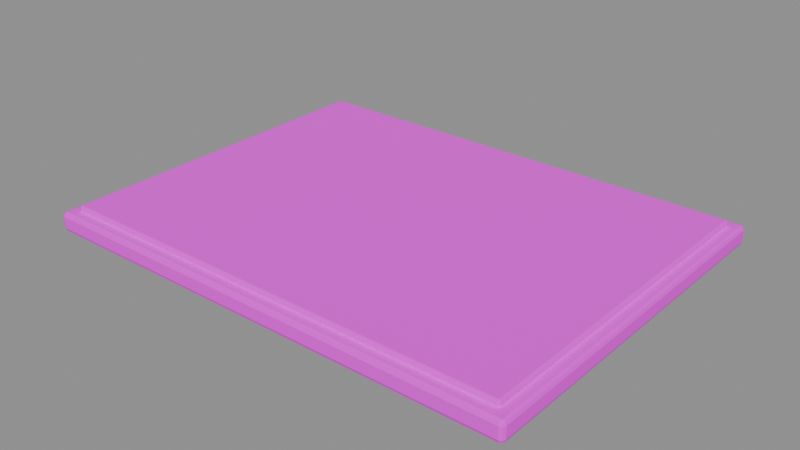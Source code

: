 # Source: terrace.blend  (saved by Blender 5.2.45; exported with 4.5.12 LTS)
import bpy
from mathutils import Matrix  # noqa: F401  (used for matrix-valued properties, if any)

bpy.ops.wm.read_factory_settings(use_empty=True)
scene = bpy.context.scene
scene.name = 'Component_terrace'

# ---- collections
col_sea_scene_pfh_terrace = bpy.data.collections.new('SEA-SCENE-PFH-TERRACE'); scene.collection.children.link(col_sea_scene_pfh_terrace)

# ---- images (referenced by path relative to the original .blend; pixels are not part of the script)
import os
ASSET_DIR = os.environ.get("B2B_ASSET_DIR", "")  # directory of the original .blend (textures are referenced by path, not embedded)
HERE = os.path.dirname(os.path.abspath(__file__))  # packed textures are extracted next to this script under _unpacked/

def load_image(name, relpath, width, height, colorspace="sRGB"):
    """Load a texture the original file referenced (path relative to the .blend, or extracted next to this script)."""
    p = next((c for c in (os.path.join(HERE, relpath), os.path.join(ASSET_DIR, relpath)) if relpath and os.path.exists(c)), "")
    if p:
        img = bpy.data.images.load(p, check_existing=True)
        img.name = name
    else:  # same state as the original file: an image datablock whose file is absent (Cycles renders it pink)
        img = bpy.data.images.new(name, width, height)
        img.source = "FILE"
        img.filepath = "//" + (relpath or name)
    img.colorspace_settings.name = colorspace
    return img
img_sea______8x8 = load_image('SEA_公共色板_8x8', 'sea_cozy_8x8_512.png', 1024, 1024, 'sRGB')

# ---- materials (node trees are filled in below, after node groups)
mat_sea_matte = bpy.data.materials.new('SEA_Matte')

# ---- material node trees
mat_sea_matte.use_nodes = True; mat_sea_matte.node_tree.nodes.clear()
_N = mat_sea_matte.node_tree.nodes; _L = mat_sea_matte.node_tree.links
n0 = _N.new('ShaderNodeBsdfPrincipled'); n0.name = 'Principled BSDF'; n0.location = (0, 0)
n0.inputs[2].default_value = 0.85
n0.inputs[10].default_value = 0.005
n1 = _N.new('ShaderNodeTexImage'); n1.name = 'Image Texture'; n1.location = (0, 0)
n1.image = img_sea______8x8
n1.interpolation = 'Closest'
n1.extension = 'EXTEND'
n2 = _N.new('ShaderNodeUVMap'); n2.name = 'UV Map'; n2.location = (0, 0)
n2.width = 160
n2.uv_map = 'PaletteUV'
n3 = _N.new('ShaderNodeOutputMaterial'); n3.name = 'Material Output'; n3.location = (0, 0)
_L.new(n2.outputs[0], n1.inputs[0])
_L.new(n1.outputs[0], n0.inputs[0])
_L.new(n0.outputs[0], n3.inputs[0])
n3.is_active_output = True

# ---- meshes
me_terrace_body_mesh = bpy.data.meshes.new('terrace_body_mesh')
me_terrace_body_mesh.from_pydata([(-2.51, -1.91, 0.0), (-2.51, -1.95, 0.04), (-2.55, -1.91, 0.04), (-2.51, -1.938, 0.01172), (-2.533, -1.933, 0.01691), (-2.538, -1.938, 0.04), (-2.538, -1.91, 0.01172), (-2.51, -1.95, 0.16), (-2.51, -1.91, 0.2), (-2.55, -1.91, 0.16), (-2.51, -1.938, 0.1883), (-2.533, -1.933, 0.1831), (-2.538, -1.91, 0.1883), (-2.538, -1.938, 0.16), (-2.51, 1.91, 0.0), (-2.55, 1.91, 0.04), (-2.51, 1.95, 0.04), (-2.538, 1.91, 0.01172), (-2.533, 1.933, 0.01691), (-2.538, 1.938, 0.04), (-2.51, 1.938, 0.01172), (-2.51, 1.91, 0.2), (-2.51, 1.95, 0.16), (-2.55, 1.91, 0.16), (-2.51, 1.938, 0.1883), (-2.533, 1.933, 0.1831), (-2.538, 1.938, 0.16), (-2.538, 1.91, 0.1883), (2.51, -1.91, 0.0), (2.55, -1.91, 0.04), (2.51, -1.95, 0.04), (2.538, -1.91, 0.01172), (2.533, -1.933, 0.01691), (2.538, -1.938, 0.04), (2.51, -1.938, 0.01172), (2.51, -1.91, 0.2), (2.51, -1.95, 0.16), (2.55, -1.91, 0.16), (2.51, -1.938, 0.1883), (2.533, -1.933, 0.1831), (2.538, -1.938, 0.16), (2.538, -1.91, 0.1883), (2.51, 1.91, 0.0), (2.51, 1.95, 0.04), (2.55, 1.91, 0.04), (2.51, 1.938, 0.01172), (2.533, 1.933, 0.01691), (2.538, 1.938, 0.04), (2.538, 1.91, 0.01172), (2.51, 1.91, 0.2), (2.55, 1.91, 0.16), (2.51, 1.95, 0.16), (2.538, 1.91, 0.1883), (2.533, 1.933, 0.1831), (2.538, 1.938, 0.16), (2.51, 1.938, 0.1883), (-2.405, -1.805, 0.18), (-2.405, -1.825, 0.2), (-2.425, -1.805, 0.2), (-2.405, -1.819, 0.1859), (-2.417, -1.817, 0.1885), (-2.419, -1.819, 0.2), (-2.419, -1.805, 0.1859), (-2.405, -1.825, 0.24), (-2.405, -1.805, 0.26), (-2.425, -1.805, 0.24), (-2.405, -1.819, 0.2541), (-2.417, -1.817, 0.2515), (-2.419, -1.805, 0.2541), (-2.419, -1.819, 0.24), (-2.405, 1.805, 0.18), (-2.425, 1.805, 0.2), (-2.405, 1.825, 0.2), (-2.419, 1.805, 0.1859), (-2.417, 1.817, 0.1885), (-2.419, 1.819, 0.2), (-2.405, 1.819, 0.1859), (-2.405, 1.805, 0.26), (-2.405, 1.825, 0.24), (-2.425, 1.805, 0.24), (-2.405, 1.819, 0.2541), (-2.417, 1.817, 0.2515), (-2.419, 1.819, 0.24), (-2.419, 1.805, 0.2541), (2.405, -1.805, 0.18), (2.425, -1.805, 0.2), (2.405, -1.825, 0.2), (2.419, -1.805, 0.1859), (2.417, -1.817, 0.1885), (2.419, -1.819, 0.2), (2.405, -1.819, 0.1859), (2.405, -1.805, 0.26), (2.405, -1.825, 0.24), (2.425, -1.805, 0.24), (2.405, -1.819, 0.2541), (2.417, -1.817, 0.2515), (2.419, -1.819, 0.24), (2.419, -1.805, 0.2541), (2.405, 1.805, 0.18), (2.405, 1.825, 0.2), (2.425, 1.805, 0.2), (2.405, 1.819, 0.1859), (2.417, 1.817, 0.1885), (2.419, 1.819, 0.2), (2.419, 1.805, 0.1859), (2.405, 1.805, 0.26), (2.425, 1.805, 0.24), (2.405, 1.825, 0.24), (2.419, 1.805, 0.2541), (2.417, 1.817, 0.2515), (2.419, 1.819, 0.24), (2.405, 1.819, 0.2541)], [], [(0, 3, 4, 6), (1, 5, 4, 3), (2, 6, 4, 5), (7, 10, 11, 13), (8, 12, 11, 10), (9, 13, 11, 12), (14, 17, 18, 20), (15, 19, 18, 17), (16, 20, 18, 19), (21, 24, 25, 27), (22, 26, 25, 24), (23, 27, 25, 26), (28, 31, 32, 34), (29, 33, 32, 31), (30, 34, 32, 33), (35, 38, 39, 41), (36, 40, 39, 38), (37, 41, 39, 40), (42, 45, 46, 48), (43, 47, 46, 45), (44, 48, 46, 47), (49, 52, 53, 55), (50, 54, 53, 52), (51, 55, 53, 54), (14, 0, 6, 17), (17, 6, 2, 15), (1, 7, 13, 5), (5, 13, 9, 2), (8, 21, 27, 12), (12, 27, 23, 9), (22, 16, 19, 26), (26, 19, 15, 23), (42, 14, 20, 45), (45, 20, 16, 43), (21, 49, 55, 24), (24, 55, 51, 22), (50, 44, 47, 54), (54, 47, 43, 51), (28, 42, 48, 31), (31, 48, 44, 29), (49, 35, 41, 52), (52, 41, 37, 50), (36, 30, 33, 40), (40, 33, 29, 37), (0, 28, 34, 3), (3, 34, 30, 1), (35, 8, 10, 38), (38, 10, 7, 36), (14, 42, 28, 0), (2, 9, 23, 15), (30, 36, 7, 1), (49, 21, 8, 35), (16, 22, 51, 43), (44, 50, 37, 29), (56, 59, 60, 62), (57, 61, 60, 59), (58, 62, 60, 61), (63, 66, 67, 69), (64, 68, 67, 66), (65, 69, 67, 68), (70, 73, 74, 76), (71, 75, 74, 73), (72, 76, 74, 75), (77, 80, 81, 83), (78, 82, 81, 80), (79, 83, 81, 82), (84, 87, 88, 90), (85, 89, 88, 87), (86, 90, 88, 89), (91, 94, 95, 97), (92, 96, 95, 94), (93, 97, 95, 96), (98, 101, 102, 104), (99, 103, 102, 101), (100, 104, 102, 103), (105, 108, 109, 111), (106, 110, 109, 108), (107, 111, 109, 110), (70, 56, 62, 73), (73, 62, 58, 71), (57, 63, 69, 61), (61, 69, 65, 58), (64, 77, 83, 68), (68, 83, 79, 65), (78, 72, 75, 82), (82, 75, 71, 79), (98, 70, 76, 101), (101, 76, 72, 99), (77, 105, 111, 80), (80, 111, 107, 78), (106, 100, 103, 110), (110, 103, 99, 107), (84, 98, 104, 87), (87, 104, 100, 85), (105, 91, 97, 108), (108, 97, 93, 106), (92, 86, 89, 96), (96, 89, 85, 93), (56, 84, 90, 59), (59, 90, 86, 57), (91, 64, 66, 94), (94, 66, 63, 92), (70, 98, 84, 56), (58, 65, 79, 71), (86, 92, 63, 57), (105, 77, 64, 91), (72, 78, 107, 99), (100, 106, 93, 85)])
_uv = me_terrace_body_mesh.uv_layers.new(name='PaletteUV')
_uv.uv.foreach_set('vector', [0.0845, 0.9375, 0.0625, 0.9595, 0.0405, 0.9375, 0.0625, 0.9155, 0.0845, 0.9375, 0.0625, 0.9595, 0.0405, 0.9375, 0.0625, 0.9155, 0.0845, 0.9375, 0.0625, 0.9595, 0.0405, 0.9375, 0.0625, 0.9155, 0.0845, 0.9375, 0.0625, 0.9595, 0.0405, 0.9375, 0.0625, 0.9155, 0.0845, 0.9375, 0.0625, 0.9595, 0.0405, 0.9375, 0.0625, 0.9155, 0.0845, 0.9375, 0.0625, 0.9595, 0.0405, 0.9375, 0.0625, 0.9155, 0.0845, 0.9375, 0.0625, 0.9595, 0.0405, 0.9375, 0.0625, 0.9155, 0.0845, 0.9375, 0.0625, 0.9595, 0.0405, 0.9375, 0.0625, 0.9155, 0.0845, 0.9375, 0.0625, 0.9595, 0.0405, 0.9375, 0.0625, 0.9155, 0.0845, 0.9375, 0.0625, 0.9595, 0.0405, 0.9375, 0.0625, 0.9155, 0.0845, 0.9375, 0.0625, 0.9595, 0.0405, 0.9375, 0.0625, 0.9155, 0.0845, 0.9375, 0.0625, 0.9595, 0.0405, 0.9375, 0.0625, 0.9155, 0.0845, 0.9375, 0.0625, 0.9595, 0.0405, 0.9375, 0.0625, 0.9155, 0.0845, 0.9375, 0.0625, 0.9595, 0.0405, 0.9375, 0.0625, 0.9155, 0.0845, 0.9375, 0.0625, 0.9595, 0.0405, 0.9375, 0.0625, 0.9155, 0.0845, 0.9375, 0.0625, 0.9595, 0.0405, 0.9375, 0.0625, 0.9155, 0.0845, 0.9375, 0.0625, 0.9595, 0.0405, 0.9375, 0.0625, 0.9155, 0.0845, 0.9375, 0.0625, 0.9595, 0.0405, 0.9375, 0.0625, 0.9155, 0.0845, 0.9375, 0.0625, 0.9595, 0.0405, 0.9375, 0.0625, 0.9155, 0.0845, 0.9375, 0.0625, 0.9595, 0.0405, 0.9375, 0.0625, 0.9155, 0.0845, 0.9375, 0.0625, 0.9595, 0.0405, 0.9375, 0.0625, 0.9155, 0.0845, 0.9375, 0.0625, 0.9595, 0.0405, 0.9375, 0.0625, 0.9155, 0.0845, 0.9375, 0.0625, 0.9595, 0.0405, 0.9375, 0.0625, 0.9155, 0.0845, 0.9375, 0.0625, 0.9595, 0.0405, 0.9375, 0.0625, 0.9155, 0.0845, 0.9375, 0.0625, 0.9595, 0.0405, 0.9375, 0.0625, 0.9155, 0.0845, 0.9375, 0.0625, 0.9595, 0.0405, 0.9375, 0.0625, 0.9155, 0.0845, 0.9375, 0.0625, 0.9595, 0.0405, 0.9375, 0.0625, 0.9155, 0.0845, 0.9375, 0.0625, 0.9595, 0.0405, 0.9375, 0.0625, 0.9155, 0.0845, 0.9375, 0.0625, 0.9595, 0.0405, 0.9375, 0.0625, 0.9155, 0.0845, 0.9375, 0.0625, 0.9595, 0.0405, 0.9375, 0.0625, 0.9155, 0.0845, 0.9375, 0.0625, 0.9595, 0.0405, 0.9375, 0.0625, 0.9155, 0.0845, 0.9375, 0.0625, 0.9595, 0.0405, 0.9375, 0.0625, 0.9155, 0.0845, 0.9375, 0.0625, 0.9595, 0.0405, 0.9375, 0.0625, 0.9155, 0.0845, 0.9375, 0.0625, 0.9595, 0.0405, 0.9375, 0.0625, 0.9155, 0.0845, 0.9375, 0.0625, 0.9595, 0.0405, 0.9375, 0.0625, 0.9155, 0.0845, 0.9375, 0.0625, 0.9595, 0.0405, 0.9375, 0.0625, 0.9155, 0.0845, 0.9375, 0.0625, 0.9595, 0.0405, 0.9375, 0.0625, 0.9155, 0.0845, 0.9375, 0.0625, 0.9595, 0.0405, 0.9375, 0.0625, 0.9155, 0.0845, 0.9375, 0.0625, 0.9595, 0.0405, 0.9375, 0.0625, 0.9155, 0.0845, 0.9375, 0.0625, 0.9595, 0.0405, 0.9375, 0.0625, 0.9155, 0.0845, 0.9375, 0.0625, 0.9595, 0.0405, 0.9375, 0.0625, 0.9155, 0.0845, 0.9375, 0.0625, 0.9595, 0.0405, 0.9375, 0.0625, 0.9155, 0.0845, 0.9375, 0.0625, 0.9595, 0.0405, 0.9375, 0.0625, 0.9155, 0.0845, 0.9375, 0.0625, 0.9595, 0.0405, 0.9375, 0.0625, 0.9155, 0.0845, 0.9375, 0.0625, 0.9595, 0.0405, 0.9375, 0.0625, 0.9155, 0.0845, 0.9375, 0.0625, 0.9595, 0.0405, 0.9375, 0.0625, 0.9155, 0.0845, 0.9375, 0.0625, 0.9595, 0.0405, 0.9375, 0.0625, 0.9155, 0.0845, 0.9375, 0.0625, 0.9595, 0.0405, 0.9375, 0.0625, 0.9155, 0.0845, 0.9375, 0.0625, 0.9595, 0.0405, 0.9375, 0.0625, 0.9155, 0.0845, 0.9375, 0.0625, 0.9595, 0.0405, 0.9375, 0.0625, 0.9155, 0.0845, 0.9375, 0.0625, 0.9595, 0.0405, 0.9375, 0.0625, 0.9155, 0.0845, 0.9375, 0.0625, 0.9595, 0.0405, 0.9375, 0.0625, 0.9155, 0.0845, 0.9375, 0.0625, 0.9595, 0.0405, 0.9375, 0.0625, 0.9155, 0.0845, 0.9375, 0.0625, 0.9595, 0.0405, 0.9375, 0.0625, 0.9155, 0.7095, 0.9375, 0.6875, 0.9595, 0.6655, 0.9375, 0.6875, 0.9155, 0.7095, 0.9375, 0.6875, 0.9595, 0.6655, 0.9375, 0.6875, 0.9155, 0.7095, 0.9375, 0.6875, 0.9595, 0.6655, 0.9375, 0.6875, 0.9155, 0.7095, 0.9375, 0.6875, 0.9595, 0.6655, 0.9375, 0.6875, 0.9155, 0.7095, 0.9375, 0.6875, 0.9595, 0.6655, 0.9375, 0.6875, 0.9155, 0.7095, 0.9375, 0.6875, 0.9595, 0.6655, 0.9375, 0.6875, 0.9155, 0.7095, 0.9375, 0.6875, 0.9595, 0.6655, 0.9375, 0.6875, 0.9155, 0.7095, 0.9375, 0.6875, 0.9595, 0.6655, 0.9375, 0.6875, 0.9155, 0.7095, 0.9375, 0.6875, 0.9595, 0.6655, 0.9375, 0.6875, 0.9155, 0.7095, 0.9375, 0.6875, 0.9595, 0.6655, 0.9375, 0.6875, 0.9155, 0.7095, 0.9375, 0.6875, 0.9595, 0.6655, 0.9375, 0.6875, 0.9155, 0.7095, 0.9375, 0.6875, 0.9595, 0.6655, 0.9375, 0.6875, 0.9155, 0.7095, 0.9375, 0.6875, 0.9595, 0.6655, 0.9375, 0.6875, 0.9155, 0.7095, 0.9375, 0.6875, 0.9595, 0.6655, 0.9375, 0.6875, 0.9155, 0.7095, 0.9375, 0.6875, 0.9595, 0.6655, 0.9375, 0.6875, 0.9155, 0.7095, 0.9375, 0.6875, 0.9595, 0.6655, 0.9375, 0.6875, 0.9155, 0.7095, 0.9375, 0.6875, 0.9595, 0.6655, 0.9375, 0.6875, 0.9155, 0.7095, 0.9375, 0.6875, 0.9595, 0.6655, 0.9375, 0.6875, 0.9155, 0.7095, 0.9375, 0.6875, 0.9595, 0.6655, 0.9375, 0.6875, 0.9155, 0.7095, 0.9375, 0.6875, 0.9595, 0.6655, 0.9375, 0.6875, 0.9155, 0.7095, 0.9375, 0.6875, 0.9595, 0.6655, 0.9375, 0.6875, 0.9155, 0.7095, 0.9375, 0.6875, 0.9595, 0.6655, 0.9375, 0.6875, 0.9155, 0.7095, 0.9375, 0.6875, 0.9595, 0.6655, 0.9375, 0.6875, 0.9155, 0.7095, 0.9375, 0.6875, 0.9595, 0.6655, 0.9375, 0.6875, 0.9155, 0.7095, 0.9375, 0.6875, 0.9595, 0.6655, 0.9375, 0.6875, 0.9155, 0.7095, 0.9375, 0.6875, 0.9595, 0.6655, 0.9375, 0.6875, 0.9155, 0.7095, 0.9375, 0.6875, 0.9595, 0.6655, 0.9375, 0.6875, 0.9155, 0.7095, 0.9375, 0.6875, 0.9595, 0.6655, 0.9375, 0.6875, 0.9155, 0.7095, 0.9375, 0.6875, 0.9595, 0.6655, 0.9375, 0.6875, 0.9155, 0.7095, 0.9375, 0.6875, 0.9595, 0.6655, 0.9375, 0.6875, 0.9155, 0.7095, 0.9375, 0.6875, 0.9595, 0.6655, 0.9375, 0.6875, 0.9155, 0.7095, 0.9375, 0.6875, 0.9595, 0.6655, 0.9375, 0.6875, 0.9155, 0.7095, 0.9375, 0.6875, 0.9595, 0.6655, 0.9375, 0.6875, 0.9155, 0.7095, 0.9375, 0.6875, 0.9595, 0.6655, 0.9375, 0.6875, 0.9155, 0.7095, 0.9375, 0.6875, 0.9595, 0.6655, 0.9375, 0.6875, 0.9155, 0.7095, 0.9375, 0.6875, 0.9595, 0.6655, 0.9375, 0.6875, 0.9155, 0.7095, 0.9375, 0.6875, 0.9595, 0.6655, 0.9375, 0.6875, 0.9155, 0.7095, 0.9375, 0.6875, 0.9595, 0.6655, 0.9375, 0.6875, 0.9155, 0.7095, 0.9375, 0.6875, 0.9595, 0.6655, 0.9375, 0.6875, 0.9155, 0.7095, 0.9375, 0.6875, 0.9595, 0.6655, 0.9375, 0.6875, 0.9155, 0.7095, 0.9375, 0.6875, 0.9595, 0.6655, 0.9375, 0.6875, 0.9155, 0.7095, 0.9375, 0.6875, 0.9595, 0.6655, 0.9375, 0.6875, 0.9155, 0.7095, 0.9375, 0.6875, 0.9595, 0.6655, 0.9375, 0.6875, 0.9155, 0.7095, 0.9375, 0.6875, 0.9595, 0.6655, 0.9375, 0.6875, 0.9155, 0.7095, 0.9375, 0.6875, 0.9595, 0.6655, 0.9375, 0.6875, 0.9155, 0.7095, 0.9375, 0.6875, 0.9595, 0.6655, 0.9375, 0.6875, 0.9155, 0.7095, 0.9375, 0.6875, 0.9595, 0.6655, 0.9375, 0.6875, 0.9155, 0.7095, 0.9375, 0.6875, 0.9595, 0.6655, 0.9375, 0.6875, 0.9155, 0.7095, 0.9375, 0.6875, 0.9595, 0.6655, 0.9375, 0.6875, 0.9155, 0.7095, 0.9375, 0.6875, 0.9595, 0.6655, 0.9375, 0.6875, 0.9155, 0.7095, 0.9375, 0.6875, 0.9595, 0.6655, 0.9375, 0.6875, 0.9155, 0.7095, 0.9375, 0.6875, 0.9595, 0.6655, 0.9375, 0.6875, 0.9155, 0.7095, 0.9375, 0.6875, 0.9595, 0.6655, 0.9375, 0.6875, 0.9155, 0.7095, 0.9375, 0.6875, 0.9595, 0.6655, 0.9375, 0.6875, 0.9155])
me_terrace_body_mesh.materials.append(mat_sea_matte)
me_terrace_body_mesh.update()
me_terrace_body_mesh.normals_split_custom_set([tuple(v) for v in zip(*[iter([-0.3251, -0.3251, -0.8881, -0.3251, -0.3251, -0.8881, -0.3251, -0.3251, -0.8881, -0.3251, -0.3251, -0.8881, -0.3251, -0.8881, -0.3251, -0.3251, -0.8881, -0.3251, -0.3251, -0.8881, -0.3251, -0.3251, -0.8881, -0.3251, -0.8881, -0.3251, -0.3251, -0.8881, -0.3251, -0.3251, -0.8881, -0.3251, -0.3251, -0.8881, -0.3251, -0.3251, -0.3251, -0.8881, 0.3251, -0.3251, -0.8881, 0.3251, -0.3251, -0.8881, 0.3251, -0.3251, -0.8881, 0.3251, -0.3251, -0.3251, 0.8881, -0.3251, -0.3251, 0.8881, -0.3251, -0.3251, 0.8881, -0.3251, -0.3251, 0.8881, -0.8881, -0.3251, 0.3251, -0.8881, -0.3251, 0.3251, -0.8881, -0.3251, 0.3251, -0.8881, -0.3251, 0.3251, -0.3251, 0.3251, -0.8881, -0.3251, 0.3251, -0.8881, -0.3251, 0.3251, -0.8881, -0.3251, 0.3251, -0.8881, -0.8881, 0.3251, -0.3251, -0.8881, 0.3251, -0.3251, -0.8881, 0.3251, -0.3251, -0.8881, 0.3251, -0.3251, -0.3251, 0.8881, -0.3251, -0.3251, 0.8881, -0.3251, -0.3251, 0.8881, -0.3251, -0.3251, 0.8881, -0.3251, -0.3251, 0.3251, 0.8881, -0.3251, 0.3251, 0.8881, -0.3251, 0.3251, 0.8881, -0.3251, 0.3251, 0.8881, -0.3251, 0.8881, 0.3251, -0.3251, 0.8881, 0.3251, -0.3251, 0.8881, 0.3251, -0.3251, 0.8881, 0.3251, -0.8881, 0.3251, 0.3251, -0.8881, 0.3251, 0.3251, -0.8881, 0.3251, 0.3251, -0.8881, 0.3251, 0.3251, 0.3251, -0.3251, -0.8881, 0.3251, -0.3251, -0.8881, 0.3251, -0.3251, -0.8881, 0.3251, -0.3251, -0.8881, 0.8881, -0.3251, -0.3251, 0.8881, -0.3251, -0.3251, 0.8881, -0.3251, -0.3251, 0.8881, -0.3251, -0.3251, 0.3251, -0.8881, -0.3251, 0.3251, -0.8881, -0.3251, 0.3251, -0.8881, -0.3251, 0.3251, -0.8881, -0.3251, 0.3251, -0.3251, 0.8881, 0.3251, -0.3251, 0.8881, 0.3251, -0.3251, 0.8881, 0.3251, -0.3251, 0.8881, 0.3251, -0.8881, 0.3251, 0.3251, -0.8881, 0.3251, 0.3251, -0.8881, 0.3251, 0.3251, -0.8881, 0.3251, 0.8881, -0.3251, 0.3251, 0.8881, -0.3251, 0.3251, 0.8881, -0.3251, 0.3251, 0.8881, -0.3251, 0.3251, 0.3251, 0.3251, -0.8881, 0.3251, 0.3251, -0.8881, 0.3251, 0.3251, -0.8881, 0.3251, 0.3251, -0.8881, 0.3251, 0.8881, -0.3251, 0.3251, 0.8881, -0.3251, 0.3251, 0.8881, -0.3251, 0.3251, 0.8881, -0.3251, 0.8881, 0.3251, -0.3251, 0.8881, 0.3251, -0.3251, 0.8881, 0.3251, -0.3251, 0.8881, 0.3251, -0.3251, 0.3251, 0.3251, 0.8881, 0.3251, 0.3251, 0.8881, 0.3251, 0.3251, 0.8881, 0.3251, 0.3251, 0.8881, 0.8881, 0.3251, 0.3251, 0.8881, 0.3251, 0.3251, 0.8881, 0.3251, 0.3251, 0.8881, 0.3251, 0.3251, 0.3251, 0.8881, 0.3251, 0.3251, 0.8881, 0.3251, 0.3251, 0.8881, 0.3251, 0.3251, 0.8881, 0.3251, -0.3827, -4.878e-09, -0.9239, -0.3827, -4.878e-09, -0.9239, -0.3827, -4.878e-09, -0.9239, -0.3827, -4.878e-09, -0.9239, -0.9239, 0.0, -0.3827, -0.9239, 0.0, -0.3827, -0.9239, 0.0, -0.3827, -0.9239, 0.0, -0.3827, -0.3827, -0.9239, 0.0, -0.3827, -0.9239, 0.0, -0.3827, -0.9239, 0.0, -0.3827, -0.9239, 0.0, -0.9239, -0.3827, 0.0, -0.9239, -0.3827, 0.0, -0.9239, -0.3827, 0.0, -0.9239, -0.3827, 0.0, -0.3827, 0.0, 0.9239, -0.3827, 0.0, 0.9239, -0.3827, 0.0, 0.9239, -0.3827, 0.0, 0.9239, -0.9239, 0.0, 0.3827, -0.9239, 0.0, 0.3827, -0.9239, 0.0, 0.3827, -0.9239, 0.0, 0.3827, -0.3827, 0.9239, 0.0, -0.3827, 0.9239, 0.0, -0.3827, 0.9239, 0.0, -0.3827, 0.9239, 0.0, -0.9239, 0.3827, 0.0, -0.9239, 0.3827, 0.0, -0.9239, 0.3827, 0.0, -0.9239, 0.3827, 0.0, 6.628e-10, 0.3827, -0.9239, 6.628e-10, 0.3827, -0.9239, 6.628e-10, 0.3827, -0.9239, 6.628e-10, 0.3827, -0.9239, 1.894e-10, 0.9239, -0.3827, 1.894e-10, 0.9239, -0.3827, 1.894e-10, 0.9239, -0.3827, 1.894e-10, 0.9239, -0.3827, 0.0, 0.3827, 0.9239, 0.0, 0.3827, 0.9239, 0.0, 0.3827, 0.9239, 0.0, 0.3827, 0.9239, 0.0, 0.9239, 0.3827, 0.0, 0.9239, 0.3827, 0.0, 0.9239, 0.3827, 0.0, 0.9239, 0.3827, 0.9239, 0.3827, 0.0, 0.9239, 0.3827, 0.0, 0.9239, 0.3827, 0.0, 0.9239, 0.3827, 0.0, 0.3827, 0.9239, 0.0, 0.3827, 0.9239, 0.0, 0.3827, 0.9239, 0.0, 0.3827, 0.9239, 0.0, 0.3827, 4.878e-09, -0.9239, 0.3827, 4.878e-09, -0.9239, 0.3827, 4.878e-09, -0.9239, 0.3827, 4.878e-09, -0.9239, 0.9239, 0.0, -0.3827, 0.9239, 0.0, -0.3827, 0.9239, 0.0, -0.3827, 0.9239, 0.0, -0.3827, 0.3827, 0.0, 0.9239, 0.3827, 0.0, 0.9239, 0.3827, 0.0, 0.9239, 0.3827, 0.0, 0.9239, 0.9239, 0.0, 0.3827, 0.9239, 0.0, 0.3827, 0.9239, 0.0, 0.3827, 0.9239, 0.0, 0.3827, 0.3827, -0.9239, 0.0, 0.3827, -0.9239, 0.0, 0.3827, -0.9239, 0.0, 0.3827, -0.9239, 0.0, 0.9239, -0.3827, 0.0, 0.9239, -0.3827, 0.0, 0.9239, -0.3827, 0.0, 0.9239, -0.3827, 0.0, -6.628e-10, -0.3827, -0.9239, -6.628e-10, -0.3827, -0.9239, -6.628e-10, -0.3827, -0.9239, -6.628e-10, -0.3827, -0.9239, -1.894e-10, -0.9239, -0.3827, -1.894e-10, -0.9239, -0.3827, -1.894e-10, -0.9239, -0.3827, -1.894e-10, -0.9239, -0.3827, 0.0, -0.3827, 0.9239, 0.0, -0.3827, 0.9239, 0.0, -0.3827, 0.9239, 0.0, -0.3827, 0.9239, 0.0, -0.9239, 0.3827, 0.0, -0.9239, 0.3827, 0.0, -0.9239, 0.3827, 0.0, -0.9239, 0.3827, 0.0, 0.0, -1.0, 0.0, 0.0, -1.0, 0.0, 0.0, -1.0, 0.0, 0.0, -1.0, -1.0, 0.0, 0.0, -1.0, 0.0, 0.0, -1.0, 0.0, 0.0, -1.0, 0.0, 0.0, 0.0, -1.0, 0.0, 0.0, -1.0, 0.0, 0.0, -1.0, 0.0, 0.0, -1.0, 0.0, 0.0, 0.0, 1.0, 0.0, 0.0, 1.0, 0.0, 0.0, 1.0, 0.0, 0.0, 1.0, 0.0, 1.0, 0.0, 0.0, 1.0, 0.0, 0.0, 1.0, 0.0, 0.0, 1.0, 0.0, 1.0, 0.0, 0.0, 1.0, 0.0, 0.0, 1.0, 0.0, 0.0, 1.0, 0.0, 0.0, -0.3251, -0.3251, -0.8881, -0.3251, -0.3251, -0.8881, -0.3251, -0.3251, -0.8881, -0.3251, -0.3251, -0.8881, -0.3251, -0.8881, -0.3251, -0.3251, -0.8881, -0.3251, -0.3251, -0.8881, -0.3251, -0.3251, -0.8881, -0.3251, -0.8881, -0.3251, -0.3251, -0.8881, -0.3251, -0.3251, -0.8881, -0.3251, -0.3251, -0.8881, -0.3251, -0.3251, -0.3251, -0.8881, 0.3251, -0.3251, -0.8881, 0.3251, -0.3251, -0.8881, 0.3251, -0.3251, -0.8881, 0.3251, -0.3251, -0.3251, 0.8881, -0.3251, -0.3251, 0.8881, -0.3251, -0.3251, 0.8881, -0.3251, -0.3251, 0.8881, -0.8881, -0.3251, 0.3251, -0.8881, -0.3251, 0.3251, -0.8881, -0.3251, 0.3251, -0.8881, -0.3251, 0.3251, -0.3251, 0.3251, -0.8881, -0.3251, 0.3251, -0.8881, -0.3251, 0.3251, -0.8881, -0.3251, 0.3251, -0.8881, -0.8881, 0.3251, -0.3251, -0.8881, 0.3251, -0.3251, -0.8881, 0.3251, -0.3251, -0.8881, 0.3251, -0.3251, -0.3251, 0.8881, -0.3251, -0.3251, 0.8881, -0.3251, -0.3251, 0.8881, -0.3251, -0.3251, 0.8881, -0.3251, -0.3251, 0.3251, 0.8881, -0.3251, 0.3251, 0.8881, -0.3251, 0.3251, 0.8881, -0.3251, 0.3251, 0.8881, -0.3251, 0.8881, 0.3251, -0.3251, 0.8881, 0.3251, -0.3251, 0.8881, 0.3251, -0.3251, 0.8881, 0.3251, -0.8881, 0.3251, 0.3251, -0.8881, 0.3251, 0.3251, -0.8881, 0.3251, 0.3251, -0.8881, 0.3251, 0.3251, 0.3251, -0.3251, -0.8881, 0.3251, -0.3251, -0.8881, 0.3251, -0.3251, -0.8881, 0.3251, -0.3251, -0.8881, 0.8881, -0.3251, -0.3251, 0.8881, -0.3251, -0.3251, 0.8881, -0.3251, -0.3251, 0.8881, -0.3251, -0.3251, 0.3251, -0.8881, -0.3251, 0.3251, -0.8881, -0.3251, 0.3251, -0.8881, -0.3251, 0.3251, -0.8881, -0.3251, 0.3251, -0.3251, 0.8881, 0.3251, -0.3251, 0.8881, 0.3251, -0.3251, 0.8881, 0.3251, -0.3251, 0.8881, 0.3251, -0.8881, 0.3251, 0.3251, -0.8881, 0.3251, 0.3251, -0.8881, 0.3251, 0.3251, -0.8881, 0.3251, 0.8881, -0.3251, 0.3251, 0.8881, -0.3251, 0.3251, 0.8881, -0.3251, 0.3251, 0.8881, -0.3251, 0.3251, 0.3251, 0.3251, -0.8881, 0.3251, 0.3251, -0.8881, 0.3251, 0.3251, -0.8881, 0.3251, 0.3251, -0.8881, 0.3251, 0.8881, -0.3251, 0.3251, 0.8881, -0.3251, 0.3251, 0.8881, -0.3251, 0.3251, 0.8881, -0.3251, 0.8881, 0.3251, -0.3251, 0.8881, 0.3251, -0.3251, 0.8881, 0.3251, -0.3251, 0.8881, 0.3251, -0.3251, 0.3251, 0.3251, 0.8881, 0.3251, 0.3251, 0.8881, 0.3251, 0.3251, 0.8881, 0.3251, 0.3251, 0.8881, 0.8881, 0.3251, 0.3251, 0.8881, 0.3251, 0.3251, 0.8881, 0.3251, 0.3251, 0.8881, 0.3251, 0.3251, 0.3251, 0.8881, 0.3251, 0.3251, 0.8881, 0.3251, 0.3251, 0.8881, 0.3251, 0.3251, 0.8881, 0.3251, -0.3827, 0.0, -0.9239, -0.3827, 0.0, -0.9239, -0.3827, 0.0, -0.9239, -0.3827, 0.0, -0.9239, -0.9239, 0.0, -0.3827, -0.9239, 0.0, -0.3827, -0.9239, 0.0, -0.3827, -0.9239, 0.0, -0.3827, -0.3827, -0.9239, 0.0, -0.3827, -0.9239, 0.0, -0.3827, -0.9239, 0.0, -0.3827, -0.9239, 0.0, -0.9239, -0.3827, 0.0, -0.9239, -0.3827, 0.0, -0.9239, -0.3827, 0.0, -0.9239, -0.3827, 0.0, -0.3827, 0.0, 0.9239, -0.3827, 0.0, 0.9239, -0.3827, 0.0, 0.9239, -0.3827, 0.0, 0.9239, -0.9239, 0.0, 0.3827, -0.9239, 0.0, 0.3827, -0.9239, 0.0, 0.3827, -0.9239, 0.0, 0.3827, -0.3827, 0.9239, 0.0, -0.3827, 0.9239, 0.0, -0.3827, 0.9239, 0.0, -0.3827, 0.9239, 0.0, -0.9239, 0.3827, 0.0, -0.9239, 0.3827, 0.0, -0.9239, 0.3827, 0.0, -0.9239, 0.3827, 0.0, 0.0, 0.3827, -0.9239, 0.0, 0.3827, -0.9239, 0.0, 0.3827, -0.9239, 0.0, 0.3827, -0.9239, 0.0, 0.9239, -0.3827, 0.0, 0.9239, -0.3827, 0.0, 0.9239, -0.3827, 0.0, 0.9239, -0.3827, 0.0, 0.3827, 0.9239, 0.0, 0.3827, 0.9239, 0.0, 0.3827, 0.9239, 0.0, 0.3827, 0.9239, 0.0, 0.9239, 0.3827, 0.0, 0.9239, 0.3827, 0.0, 0.9239, 0.3827, 0.0, 0.9239, 0.3827, 0.9239, 0.3827, 0.0, 0.9239, 0.3827, 0.0, 0.9239, 0.3827, 0.0, 0.9239, 0.3827, 0.0, 0.3827, 0.9239, 0.0, 0.3827, 0.9239, 0.0, 0.3827, 0.9239, 0.0, 0.3827, 0.9239, 0.0, 0.3827, 0.0, -0.9239, 0.3827, 0.0, -0.9239, 0.3827, 0.0, -0.9239, 0.3827, 0.0, -0.9239, 0.9239, 0.0, -0.3827, 0.9239, 0.0, -0.3827, 0.9239, 0.0, -0.3827, 0.9239, 0.0, -0.3827, 0.3827, 0.0, 0.9239, 0.3827, 0.0, 0.9239, 0.3827, 0.0, 0.9239, 0.3827, 0.0, 0.9239, 0.9239, 0.0, 0.3827, 0.9239, 0.0, 0.3827, 0.9239, 0.0, 0.3827, 0.9239, 0.0, 0.3827, 0.3827, -0.9239, 0.0, 0.3827, -0.9239, 0.0, 0.3827, -0.9239, 0.0, 0.3827, -0.9239, 0.0, 0.9239, -0.3827, 0.0, 0.9239, -0.3827, 0.0, 0.9239, -0.3827, 0.0, 0.9239, -0.3827, 0.0, 0.0, -0.3827, -0.9239, 0.0, -0.3827, -0.9239, 0.0, -0.3827, -0.9239, 0.0, -0.3827, -0.9239, 0.0, -0.9239, -0.3827, 0.0, -0.9239, -0.3827, 0.0, -0.9239, -0.3827, 0.0, -0.9239, -0.3827, 0.0, -0.3827, 0.9239, 0.0, -0.3827, 0.9239, 0.0, -0.3827, 0.9239, 0.0, -0.3827, 0.9239, 0.0, -0.9239, 0.3827, 0.0, -0.9239, 0.3827, 0.0, -0.9239, 0.3827, 0.0, -0.9239, 0.3827, 0.0, 0.0, -1.0, 0.0, 0.0, -1.0, 0.0, 0.0, -1.0, 0.0, 0.0, -1.0, -1.0, 0.0, 0.0, -1.0, 0.0, 0.0, -1.0, 0.0, 0.0, -1.0, 0.0, 0.0, 0.0, -1.0, 0.0, 0.0, -1.0, 0.0, 0.0, -1.0, 0.0, 0.0, -1.0, 0.0, 0.0, 0.0, 1.0, 0.0, 0.0, 1.0, 0.0, 0.0, 1.0, 0.0, 0.0, 1.0, 0.0, 1.0, 0.0, 0.0, 1.0, 0.0, 0.0, 1.0, 0.0, 0.0, 1.0, 0.0, 1.0, 0.0, 0.0, 1.0, 0.0, 0.0, 1.0, 0.0, 0.0, 1.0, 0.0, 0.0])] * 3)])

# ---- objects
ob_terrace_body = bpy.data.objects.new('terrace_body', me_terrace_body_mesh)
ob_root_terrace = bpy.data.objects.new('ROOT_terrace', None)

# ---- transforms, parenting, visibility, modifiers, constraints
ob_terrace_body.parent = ob_root_terrace
ob_terrace_body.location = (0.0, 0.0, 0.0)
ob_root_terrace.location = (0.0, 0.0, 0.0)

# ---- collection membership
col_sea_scene_pfh_terrace.objects.link(ob_terrace_body)
col_sea_scene_pfh_terrace.objects.link(ob_root_terrace)

# ---- scene / render settings (as saved in the file)
scene.frame_start = 1; scene.frame_end = 250; scene.frame_set(1)
scene.render.engine = 'BLENDER_EEVEE_NEXT'
scene.render.bake_bias = 0.0
scene.render.bake_samples = 0
scene.render.compositor_device = 'GPU'
scene.eevee.use_volume_custom_range = False
scene.eevee.fast_gi_thickness_near = 0.1
scene.eevee.fast_gi_thickness_far = 0.0
scene.eevee.ray_tracing_options.screen_trace_thickness = 0.1
bpy.context.view_layer.update()

# ---- added for rendering (the .blend has no active camera and no usable light): camera, sun + grey world if the file has none
cam_auto = bpy.data.cameras.new('AutoCamera')
cam_auto.lens = 50.0
cam_auto.sensor_width = 36.0
cam_auto.clip_end = 1000.0
ob_auto_camera = bpy.data.objects.new('AutoCamera', cam_auto)
scene.collection.objects.link(ob_auto_camera)
ob_auto_camera.location = (5.94507, -7.13408, 4.88606)
ob_auto_camera.rotation_euler = (1.09748, -7.21219e-08, 0.694738)
scene.camera = ob_auto_camera
light_auto_sun = bpy.data.lights.new('AutoSun', 'SUN')
light_auto_sun.energy = 3.0
light_auto_sun.angle = 0.0523599
ob_auto_sun = bpy.data.objects.new('AutoSun', light_auto_sun)
scene.collection.objects.link(ob_auto_sun)
ob_auto_sun.rotation_euler = (0.872665, 0.174533, 0.523599)
if scene.world is None:
    world_auto = bpy.data.worlds.new('AutoWorld')
    world_auto.color = (0.3, 0.3, 0.3)
    scene.world = world_auto
bpy.context.view_layer.update()
